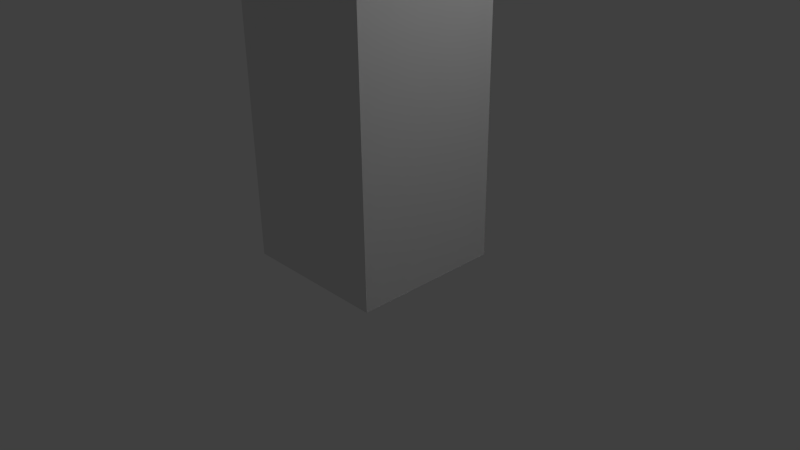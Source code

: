 # Source: pa-tree.blend  (saved by Blender 2.72.0; exported with 4.5.12 LTS)
import bpy
from mathutils import Matrix  # noqa: F401  (used for matrix-valued properties, if any)

bpy.ops.wm.read_factory_settings(use_empty=True)
scene = bpy.context.scene
scene.name = 'Scene'

# ---- collections
col_collection_1 = bpy.data.collections.new('Collection 1'); scene.collection.children.link(col_collection_1)

# ---- materials (node trees are filled in below, after node groups)
mat_material = bpy.data.materials.new('Material')
mat_material.alpha_threshold = 0.0
mat_material.use_transparent_shadow = False
mat_material.roughness = 0.5
mat_material.line_color = (0.0, 0.0, 0.0, 1.0)

# ---- material node trees

# ---- world
world_world = bpy.data.worlds.new('World'); scene.world = world_world
world_world.color = (0.05088, 0.05088, 0.05088)
world_world.use_sun_shadow = False
world_world.sun_shadow_jitter_overblur = 0.0
world_world.cycles.sampling_method = 'MANUAL'
world_world.cycles.sample_map_resolution = 256

# ---- cameras
cam_camera = bpy.data.cameras.new('Camera')
cam_camera.clip_end = 100.0
cam_camera.lens = 35.0
cam_camera.sensor_width = 32.0
cam_camera.sensor_height = 18.0
cam_camera.ortho_scale = 7.314
cam_camera.dof.focus_distance = 0.0
cam_camera.dof.aperture_fstop = 128.0

# ---- lights
light_lamp = bpy.data.lights.new('Lamp', 'POINT')
light_lamp.transmission_factor = 0.0
light_lamp.cutoff_distance = 30.0
light_lamp.energy = 100.0
light_lamp.shadow_buffer_clip_start = 1.001
light_lamp.shadow_soft_size = 0.1
light_lamp.shadow_maximum_resolution = 0.006
light_lamp.use_absolute_resolution = True
light_lamp.cycles.use_multiple_importance_sampling = False

# ---- meshes
me_cube_003 = bpy.data.meshes.new('Cube.003')
me_cube_003.from_pydata([(1.0, 1.0, 2.384e-07), (1.0, -1.0, 2.384e-07), (-1.0, -1.0, 2.384e-07), (-1.0, 1.0, 2.384e-07), (1.0, 1.0, 2.0), (1.0, -1.0, 2.0), (-1.0, -1.0, 2.0), (-1.0, 1.0, 2.0)], [], [(0, 1, 2, 3), (4, 7, 6, 5), (0, 4, 5, 1), (1, 5, 6, 2), (2, 6, 7, 3), (4, 0, 3, 7)])
me_cube_003.materials.append(mat_material)
me_cube_003.use_remesh_preserve_volume = False
me_cube_003.use_remesh_preserve_attributes = False
me_cube_003.use_mirror_vertex_groups = False
me_cube_003.update()
me_cube_002 = bpy.data.meshes.new('Cube.002')
me_cube_002.from_pydata([(1.0, 1.0, 2.384e-07), (1.0, -1.0, 2.384e-07), (-1.0, -1.0, 2.384e-07), (-1.0, 1.0, 2.384e-07), (1.0, 1.0, 2.0), (1.0, -1.0, 2.0), (-1.0, -1.0, 2.0), (-1.0, 1.0, 2.0)], [], [(0, 1, 2, 3), (4, 7, 6, 5), (0, 4, 5, 1), (1, 5, 6, 2), (2, 6, 7, 3), (4, 0, 3, 7)])
me_cube_002.materials.append(mat_material)
me_cube_002.use_remesh_preserve_volume = False
me_cube_002.use_remesh_preserve_attributes = False
me_cube_002.use_mirror_vertex_groups = False
me_cube_002.update()
me_cube_001 = bpy.data.meshes.new('Cube.001')
me_cube_001.from_pydata([(1.0, 1.0, 2.384e-07), (1.0, -1.0, 2.384e-07), (-1.0, -1.0, 2.384e-07), (-1.0, 1.0, 2.384e-07), (1.0, 1.0, 2.0), (1.0, -1.0, 2.0), (-1.0, -1.0, 2.0), (-1.0, 1.0, 2.0)], [], [(0, 1, 2, 3), (4, 7, 6, 5), (0, 4, 5, 1), (1, 5, 6, 2), (2, 6, 7, 3), (4, 0, 3, 7)])
me_cube_001.materials.append(mat_material)
me_cube_001.use_remesh_preserve_volume = False
me_cube_001.use_remesh_preserve_attributes = False
me_cube_001.use_mirror_vertex_groups = False
me_cube_001.update()
me_cube = bpy.data.meshes.new('Cube')
me_cube.from_pydata([(1.0, 1.0, -1.0), (1.0, -1.0, -1.0), (-1.0, -1.0, -1.0), (-1.0, 1.0, -1.0), (1.0, 1.0, 1.0), (1.0, -1.0, 1.0), (-1.0, -1.0, 1.0), (-1.0, 1.0, 1.0)], [], [(0, 1, 2, 3), (4, 7, 6, 5), (0, 4, 5, 1), (1, 5, 6, 2), (2, 6, 7, 3), (4, 0, 3, 7)])
me_cube.materials.append(mat_material)
me_cube.use_remesh_preserve_volume = False
me_cube.use_remesh_preserve_attributes = False
me_cube.use_mirror_vertex_groups = False
me_cube.update()

# ---- objects
ob_cube_003 = bpy.data.objects.new('Cube.003', me_cube_003)
ob_cube_002 = bpy.data.objects.new('Cube.002', me_cube_002)
ob_cube_001 = bpy.data.objects.new('Cube.001', me_cube_001)
ob_cube = bpy.data.objects.new('Cube', me_cube)
ob_lamp = bpy.data.objects.new('Lamp', light_lamp)
ob_camera = bpy.data.objects.new('Camera', cam_camera)

# ---- transforms, parenting, visibility, modifiers, constraints
ob_cube_003.location = (1.192e-07, 0.0, 6.0)
ob_cube_003.rotation_euler = (0.0, 1.047, 4.189)
ob_cube_003.scale = (1.0, 1.0, 3.0)
ob_cube_003.lock_rotations_4d = False
ob_cube_003.empty_display_type = 'ARROWS'
ob_cube_003.lineart.crease_threshold = 0.0
ob_cube_002.location = (1.192e-07, 0.0, 6.0)
ob_cube_002.rotation_euler = (0.0, 1.047, 2.094)
ob_cube_002.scale = (1.0, 1.0, 3.0)
ob_cube_002.lock_rotations_4d = False
ob_cube_002.empty_display_type = 'ARROWS'
ob_cube_002.lineart.crease_threshold = 0.0
ob_cube_001.location = (1.192e-07, 0.0, 6.0)
ob_cube_001.rotation_euler = (0.0, 1.047, 0.0)
ob_cube_001.scale = (1.0, 1.0, 3.0)
ob_cube_001.lock_rotations_4d = False
ob_cube_001.empty_display_type = 'ARROWS'
ob_cube_001.lineart.crease_threshold = 0.0
ob_cube.location = (0.0, 0.0, 3.0)
ob_cube.scale = (1.0, 1.0, 3.0)
ob_cube.lock_rotations_4d = False
ob_cube.empty_display_type = 'ARROWS'
ob_cube.lineart.crease_threshold = 0.0
ob_lamp.location = (4.076, 1.005, 5.904)
ob_lamp.rotation_euler = (0.6503, 0.05522, 1.866)
ob_lamp.lock_rotations_4d = False
ob_lamp.empty_display_type = 'ARROWS'
ob_lamp.color = (0.0, 0.0, 0.0, 0.0)
ob_lamp.lineart.crease_threshold = 0.0
ob_camera.location = (7.481, -6.508, 5.344)
ob_camera.rotation_euler = (1.109, 0.01082, 0.8149)
ob_camera.lock_rotations_4d = False
ob_camera.empty_display_type = 'ARROWS'
ob_camera.color = (0.0, 0.0, 0.0, 0.0)
ob_camera.display_type = 'WIRE'
ob_camera.lineart.crease_threshold = 0.0

# ---- collection membership
col_collection_1.objects.link(ob_cube_003)
col_collection_1.objects.link(ob_cube_002)
col_collection_1.objects.link(ob_cube_001)
col_collection_1.objects.link(ob_cube)
col_collection_1.objects.link(ob_lamp)
col_collection_1.objects.link(ob_camera)

# ---- scene / render settings (as saved in the file)
scene.camera = ob_camera
scene.frame_start = 1; scene.frame_end = 250; scene.frame_set(1)
scene.render.engine = 'BLENDER_EEVEE_NEXT'
scene.render.resolution_percentage = 50
scene.render.dither_intensity = 0.0
scene.cycles.use_denoising = False
scene.cycles.samples = 10
scene.cycles.sampling_pattern = 'TABULATED_SOBOL'
scene.cycles.light_sampling_threshold = 0.0
scene.cycles.use_adaptive_sampling = False
scene.cycles.use_light_tree = False
scene.cycles.blur_glossy = 0.0
scene.cycles.pixel_filter_type = 'GAUSSIAN'
scene.cycles.sample_clamp_indirect = 0.0
scene.view_settings.view_transform = 'Standard'
bpy.context.view_layer.update()
